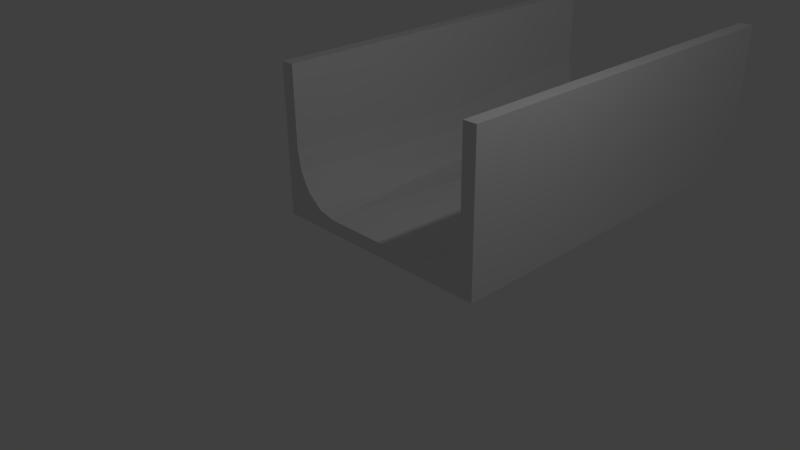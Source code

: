 # Source: GlijParcoursRecht_Dal.blend  (saved by Blender 2.73.0; exported with 4.5.12 LTS)
import bpy
from mathutils import Matrix  # noqa: F401  (used for matrix-valued properties, if any)

bpy.ops.wm.read_factory_settings(use_empty=True)
scene = bpy.context.scene
scene.name = 'Scene'

# ---- collections
col_collection_1 = bpy.data.collections.new('Collection 1'); scene.collection.children.link(col_collection_1)

# ---- materials (node trees are filled in below, after node groups)
mat_material = bpy.data.materials.new('Material')
mat_material.alpha_threshold = 0.0
mat_material.use_transparent_shadow = False
mat_material.roughness = 0.5
mat_material.line_color = (0.0, 0.0, 0.0, 1.0)

# ---- material node trees

# ---- world
world_world = bpy.data.worlds.new('World'); scene.world = world_world
world_world.color = (0.05088, 0.05088, 0.05088)
world_world.use_sun_shadow = False
world_world.sun_shadow_jitter_overblur = 0.0
world_world.cycles.sampling_method = 'MANUAL'
world_world.cycles.sample_map_resolution = 256

# ---- cameras
cam_camera = bpy.data.cameras.new('Camera')
cam_camera.clip_end = 100.0
cam_camera.lens = 35.0
cam_camera.sensor_width = 32.0
cam_camera.sensor_height = 18.0
cam_camera.ortho_scale = 7.314
cam_camera.dof.focus_distance = 0.0
cam_camera.dof.aperture_fstop = 128.0

# ---- lights
light_lamp = bpy.data.lights.new('Lamp', 'POINT')
light_lamp.transmission_factor = 0.0
light_lamp.cutoff_distance = 30.0
light_lamp.energy = 100.0
light_lamp.shadow_buffer_clip_start = 1.001
light_lamp.shadow_soft_size = 0.1
light_lamp.shadow_maximum_resolution = 0.006
light_lamp.use_absolute_resolution = True
light_lamp.cycles.use_multiple_importance_sampling = False

# ---- meshes
me_cube_000 = bpy.data.meshes.new('Cube.000')
me_cube_000.from_pydata([(1.5, 1.562e-06, 2.2), (1.5, 6.0, 2.2), (1.5, 6.0, 0.2), (1.5, 1.311e-07, 0.2), (1.7, 3.01e-06, 2.2), (1.7, 6.0, 2.2), (1.7, 6.0, -1.937e-07), (1.7, 1.102e-06, 1.937e-07), (1.5, 1.311e-07, 0.2), (1.5, 6.0, 0.2), (1.5, 6.0, 1.039), (1.5, 1.311e-07, 1.039), (1.447, 1.265e-07, 0.7177), (1.297, 1.134e-07, 0.4456), (1.071, 9.367e-08, 0.2638), (0.8058, 7.045e-08, 0.2), (0.8058, 6.0, 0.2), (1.071, 6.0, 0.2638), (1.297, 6.0, 0.4456), (1.447, 6.0, 0.7177), (1.5, 1.311e-07, 5.96e-08), (1.5, 6.0, -5.96e-08), (0.8058, 3.0, 0.01), (1.071, 3.0, 0.07383), (1.447, 3.0, 0.5277), (1.5, 3.0, 0.8486), (1.5, 3.0, 2.2), (1.297, 3.0, 0.2556), (1.5, 3.0, 0.1)], [], [(0, 26, 1, 2, 3), (4, 7, 6, 5), (0, 4, 5, 1, 26), (4, 0, 3, 11, 8, 20, 7), (10, 25, 11, 8, 28, 9), (10, 19, 24, 25), (19, 18, 27, 24), (17, 23, 27, 18), (9, 28, 8, 15, 22, 16), (8, 11, 12, 13, 14, 15), (10, 9, 16, 17, 18, 19), (8, 28, 9, 21, 20), (7, 6, 21, 20), (1, 5, 6, 21), (16, 22, 23, 17), (15, 14, 23, 22), (14, 13, 27, 23), (13, 12, 24, 27), (25, 24, 12, 11)])
_uv = me_cube_000.uv_layers.new(name='UVMap')
_uv.uv.foreach_set('vector', [0.2738, 0.7317, 0.2738, 0.3659, 0.2738, 1.745e-07, 0.5165, 0.0, 0.5165, 0.7317, 0.2738, 0.7317, 0.0, 0.7317, 2.215e-07, 2.326e-07, 0.2738, 0.0, 0.9134, 1.0, 0.8887, 1.0, 0.8887, 0.2683, 0.9134, 0.2683, 0.9134, 0.6341, 1.0, 0.2683, 0.9751, 0.2683, 0.9751, 0.02439, 0.9751, 0.1267, 0.9751, 0.02439, 0.9751, 0.0, 1.0, 1.635e-08, 0.6333, 1.745e-07, 0.6097, 0.3659, 0.6333, 0.7317, 0.529, 0.7317, 0.5165, 0.3659, 0.529, 0.0, 0.734, 0.7317, 0.6936, 0.7317, 0.6705, 0.3659, 0.7109, 0.3659, 0.6936, 0.7317, 0.6564, 0.7317, 0.6333, 0.3659, 0.6705, 0.3659, 0.8582, 0.7317, 0.8555, 0.3659, 0.8859, 0.3659, 0.8887, 0.7317, 0.8217, 1.163e-07, 0.8209, 0.3659, 0.8217, 0.7317, 0.7355, 0.7317, 0.734, 0.3659, 0.7355, 0.0, 0.9751, 0.02439, 0.9751, 0.1267, 0.9685, 0.08752, 0.9498, 0.05434, 0.9218, 0.03217, 0.8887, 0.02439, 0.08638, 0.7317, 0.08638, 0.834, 0.0, 0.834, 0.03306, 0.8262, 0.06108, 0.804, 0.07981, 0.7708, 0.9382, 1.0, 0.9503, 0.6341, 0.9382, 0.2683, 0.9624, 0.2683, 0.9624, 1.0, 0.9382, 0.2683, 0.9382, 1.0, 0.9134, 1.0, 0.9134, 0.2683, 0.9624, 0.2683, 0.9873, 0.2683, 0.9873, 0.5366, 0.9624, 0.5366, 0.8245, 0.7317, 0.8217, 0.3659, 0.8555, 0.3659, 0.8582, 0.7317, 0.8245, 7.899e-09, 0.8582, 0.0, 0.8555, 0.3659, 0.8217, 0.3659, 0.8582, 0.0, 0.8887, 7.051e-09, 0.8859, 0.3659, 0.8555, 0.3659, 0.6564, 2.026e-09, 0.6936, 5.266e-10, 0.6705, 0.3659, 0.6333, 0.3659, 0.7109, 0.3659, 0.6705, 0.3659, 0.6936, 5.266e-10, 0.734, 0.0])
me_cube_000.materials.append(mat_material)
me_cube_000.use_remesh_preserve_volume = False
me_cube_000.use_remesh_preserve_attributes = False
me_cube_000.use_mirror_vertex_groups = False
me_cube_000.update()
me_cube_018 = bpy.data.meshes.new('Cube.018')
me_cube_018.from_pydata([(1.5, 6.0, 0.0), (1.5, 1.669e-06, 0.0), (-1.5, 2.146e-06, 0.0), (-1.5, 6.0, 0.0), (1.5, 6.0, 0.2), (1.5, -2.384e-07, 0.2), (-1.5, 2.623e-06, 0.2), (-1.5, 6.0, 0.2), (1.5, 3.0, 0.01), (-1.5, 3.0, 0.01)], [], [(0, 1, 2, 3), (0, 4, 8, 5, 1), (3, 7, 4, 0), (2, 6, 9, 7, 3), (2, 1, 5, 6), (4, 7, 9, 8), (8, 9, 6, 5)])
_uv = me_cube_018.uv_layers.new(name='UVMap')
_uv.uv.foreach_set('vector', [0.4545, 2.384e-07, 0.4545, 1.0, 0.0, 1.0, 1.806e-07, 0.0, 0.9091, 0.0, 0.9394, 2.384e-07, 0.9106, 0.5, 0.9394, 1.0, 0.9091, 1.0, 0.9697, 3.974e-08, 1.0, 0.0, 1.0, 0.5, 0.9697, 0.5, 0.9697, 1.0, 0.9394, 1.0, 0.9682, 0.5, 0.9394, 1.589e-07, 0.9697, 0.0, 1.0, 0.5, 1.0, 1.0, 0.9697, 1.0, 0.9697, 0.5, 0.4545, 1.589e-07, 0.9091, 0.0, 0.9091, 0.5, 0.4545, 0.5, 0.4545, 0.5, 0.9091, 0.5, 0.9091, 1.0, 0.4545, 1.0])
me_cube_018.materials.append(mat_material)
me_cube_018.use_remesh_preserve_volume = False
me_cube_018.use_remesh_preserve_attributes = False
me_cube_018.use_mirror_vertex_groups = False
me_cube_018.update()
me_cube_016 = bpy.data.meshes.new('Cube.016')
me_cube_016.from_pydata([(-1.5, 6.0, 2.2), (-1.5, 1.669e-06, 2.2), (-1.5, 2.146e-06, 0.2), (-1.5, 6.0, 0.2), (-1.7, 6.0, 2.2), (-1.7, -2.384e-07, 2.2), (-1.7, 2.623e-06, -1.937e-07), (-1.7, 6.0, 1.937e-07), (-1.5, 6.0, 0.2), (-1.5, 0.0, 0.2), (-1.5, 0.0, 1.039), (-1.5, 6.0, 1.039), (-1.447, 6.0, 0.7177), (-1.297, 6.0, 0.4456), (-1.071, 6.0, 0.2638), (-0.8058, 6.0, 0.2), (-0.8058, 0.0, 0.2), (-1.071, 0.0, 0.2638), (-1.297, 0.0, 0.4456), (-1.447, 0.0, 0.7177), (-1.5, 6.0, 5.96e-08), (-1.5, 0.0, -5.96e-08), (-0.8058, 3.0, 0.01), (-1.071, 3.0, 0.07383), (-1.447, 3.0, 0.5277), (-1.5, 3.0, 0.8486), (-1.5, 3.0, 2.2), (-1.297, 3.0, 0.2556), (-1.5, 3.0, 0.1)], [], [(0, 26, 1, 2, 3), (4, 7, 6, 5), (0, 4, 5, 1, 26), (4, 0, 3, 11, 8, 20, 7), (10, 25, 11, 8, 28, 9), (10, 19, 24, 25), (19, 18, 27, 24), (17, 23, 27, 18), (9, 28, 8, 15, 22, 16), (8, 11, 12, 13, 14, 15), (10, 9, 16, 17, 18, 19), (8, 28, 9, 21, 20), (7, 6, 21, 20), (1, 5, 6, 21), (16, 22, 23, 17), (15, 14, 23, 22), (14, 13, 27, 23), (13, 12, 24, 27), (25, 24, 12, 11)])
_uv = me_cube_016.uv_layers.new(name='UVMap')
_uv.uv.foreach_set('vector', [0.2738, 0.7317, 0.2738, 0.3659, 0.2738, 0.0, 0.5165, 2.021e-08, 0.5165, 0.7317, 0.2738, 0.7317, 0.0, 0.7317, 1.335e-07, 2.849e-07, 0.2738, 0.0, 0.9134, 0.2683, 0.9382, 0.2683, 0.9382, 1.0, 0.9134, 1.0, 0.9134, 0.6341, 1.0, 0.2683, 0.9751, 0.2683, 0.9751, 0.02439, 0.9751, 0.1267, 0.9751, 0.02439, 0.9751, 0.0, 1.0, 5.815e-08, 0.5165, 0.7317, 0.5402, 0.3659, 0.5165, 0.0, 0.6209, 0.0, 0.6333, 0.3659, 0.6209, 0.7317, 0.6333, 1.891e-08, 0.6738, 9.569e-09, 0.6968, 0.3659, 0.6564, 0.3659, 0.6738, 9.569e-09, 0.7109, 0.0, 0.734, 0.3659, 0.6968, 0.3659, 0.8582, 0.7317, 0.8555, 0.3659, 0.8859, 0.3659, 0.8887, 0.7317, 0.8217, 3.424e-08, 0.8209, 0.3659, 0.8217, 0.7317, 0.7355, 0.7317, 0.734, 0.3659, 0.7355, 0.0, 0.9751, 0.02439, 0.9751, 0.1267, 0.9685, 0.08752, 0.9498, 0.05434, 0.9218, 0.03217, 0.8887, 0.02439, 0.08638, 0.7317, 0.08638, 0.834, 0.0, 0.834, 0.03306, 0.8262, 0.06108, 0.804, 0.07981, 0.7708, 0.9382, 1.0, 0.9503, 0.6341, 0.9382, 0.2683, 0.9624, 0.2683, 0.9624, 1.0, 0.8887, 1.0, 0.8887, 0.2683, 0.9134, 0.2683, 0.9134, 1.0, 0.9873, 0.5366, 0.9624, 0.5366, 0.9624, 0.2683, 0.9873, 0.2683, 0.8245, 0.7317, 0.8217, 0.3659, 0.8555, 0.3659, 0.8582, 0.7317, 0.8245, 0.0, 0.8582, 0.0, 0.8555, 0.3659, 0.8217, 0.3659, 0.8582, 0.0, 0.8887, 5.815e-08, 0.8859, 0.3659, 0.8555, 0.3659, 0.7109, 0.7317, 0.6738, 0.7317, 0.6968, 0.3659, 0.734, 0.3659, 0.6564, 0.3659, 0.6968, 0.3659, 0.6738, 0.7317, 0.6333, 0.7317])
me_cube_016.materials.append(mat_material)
me_cube_016.use_remesh_preserve_volume = False
me_cube_016.use_remesh_preserve_attributes = False
me_cube_016.use_mirror_vertex_groups = False
me_cube_016.update()

# ---- objects
ob_wallleft_001 = bpy.data.objects.new('WallLeft.001', me_cube_000)
ob_ground = bpy.data.objects.new('Ground', me_cube_018)
ob_wallleft = bpy.data.objects.new('WallLeft', me_cube_016)
ob_lamp = bpy.data.objects.new('Lamp', light_lamp)
ob_camera = bpy.data.objects.new('Camera', cam_camera)

# ---- transforms, parenting, visibility, modifiers, constraints
ob_wallleft_001.location = (0.0, 0.0, 0.0)
ob_wallleft_001.lock_rotations_4d = False
ob_wallleft_001.empty_display_type = 'ARROWS'
ob_wallleft_001.lineart.crease_threshold = 0.0
ob_ground.location = (0.0, 0.0, 0.0)
ob_ground.lock_rotations_4d = False
ob_ground.empty_display_type = 'ARROWS'
ob_ground.lineart.crease_threshold = 0.0
ob_wallleft.location = (0.0, 0.0, 0.0)
ob_wallleft.lock_rotations_4d = False
ob_wallleft.empty_display_type = 'ARROWS'
ob_wallleft.lineart.crease_threshold = 0.0
ob_lamp.location = (4.076, 1.005, 5.904)
ob_lamp.rotation_euler = (0.6503, 0.05522, 1.866)
ob_lamp.lock_rotations_4d = False
ob_lamp.empty_display_type = 'ARROWS'
ob_lamp.color = (0.0, 0.0, 0.0, 0.0)
ob_lamp.lineart.crease_threshold = 0.0
ob_camera.location = (7.481, -6.508, 5.344)
ob_camera.rotation_euler = (1.109, 0.01082, 0.8149)
ob_camera.lock_rotations_4d = False
ob_camera.empty_display_type = 'ARROWS'
ob_camera.color = (0.0, 0.0, 0.0, 0.0)
ob_camera.display_type = 'WIRE'
ob_camera.lineart.crease_threshold = 0.0

# ---- collection membership
col_collection_1.objects.link(ob_wallleft_001)
col_collection_1.objects.link(ob_ground)
col_collection_1.objects.link(ob_wallleft)
col_collection_1.objects.link(ob_lamp)
col_collection_1.objects.link(ob_camera)

# ---- scene / render settings (as saved in the file)
scene.camera = ob_camera
scene.frame_start = 1; scene.frame_end = 250; scene.frame_set(1)
scene.render.engine = 'BLENDER_EEVEE_NEXT'
scene.render.resolution_percentage = 50
scene.render.dither_intensity = 0.0
scene.cycles.use_denoising = False
scene.cycles.samples = 10
scene.cycles.sampling_pattern = 'TABULATED_SOBOL'
scene.cycles.light_sampling_threshold = 0.0
scene.cycles.use_adaptive_sampling = False
scene.cycles.use_light_tree = False
scene.cycles.blur_glossy = 0.0
scene.cycles.pixel_filter_type = 'GAUSSIAN'
scene.cycles.sample_clamp_indirect = 0.0
scene.view_settings.view_transform = 'Standard'
bpy.context.view_layer.update()
